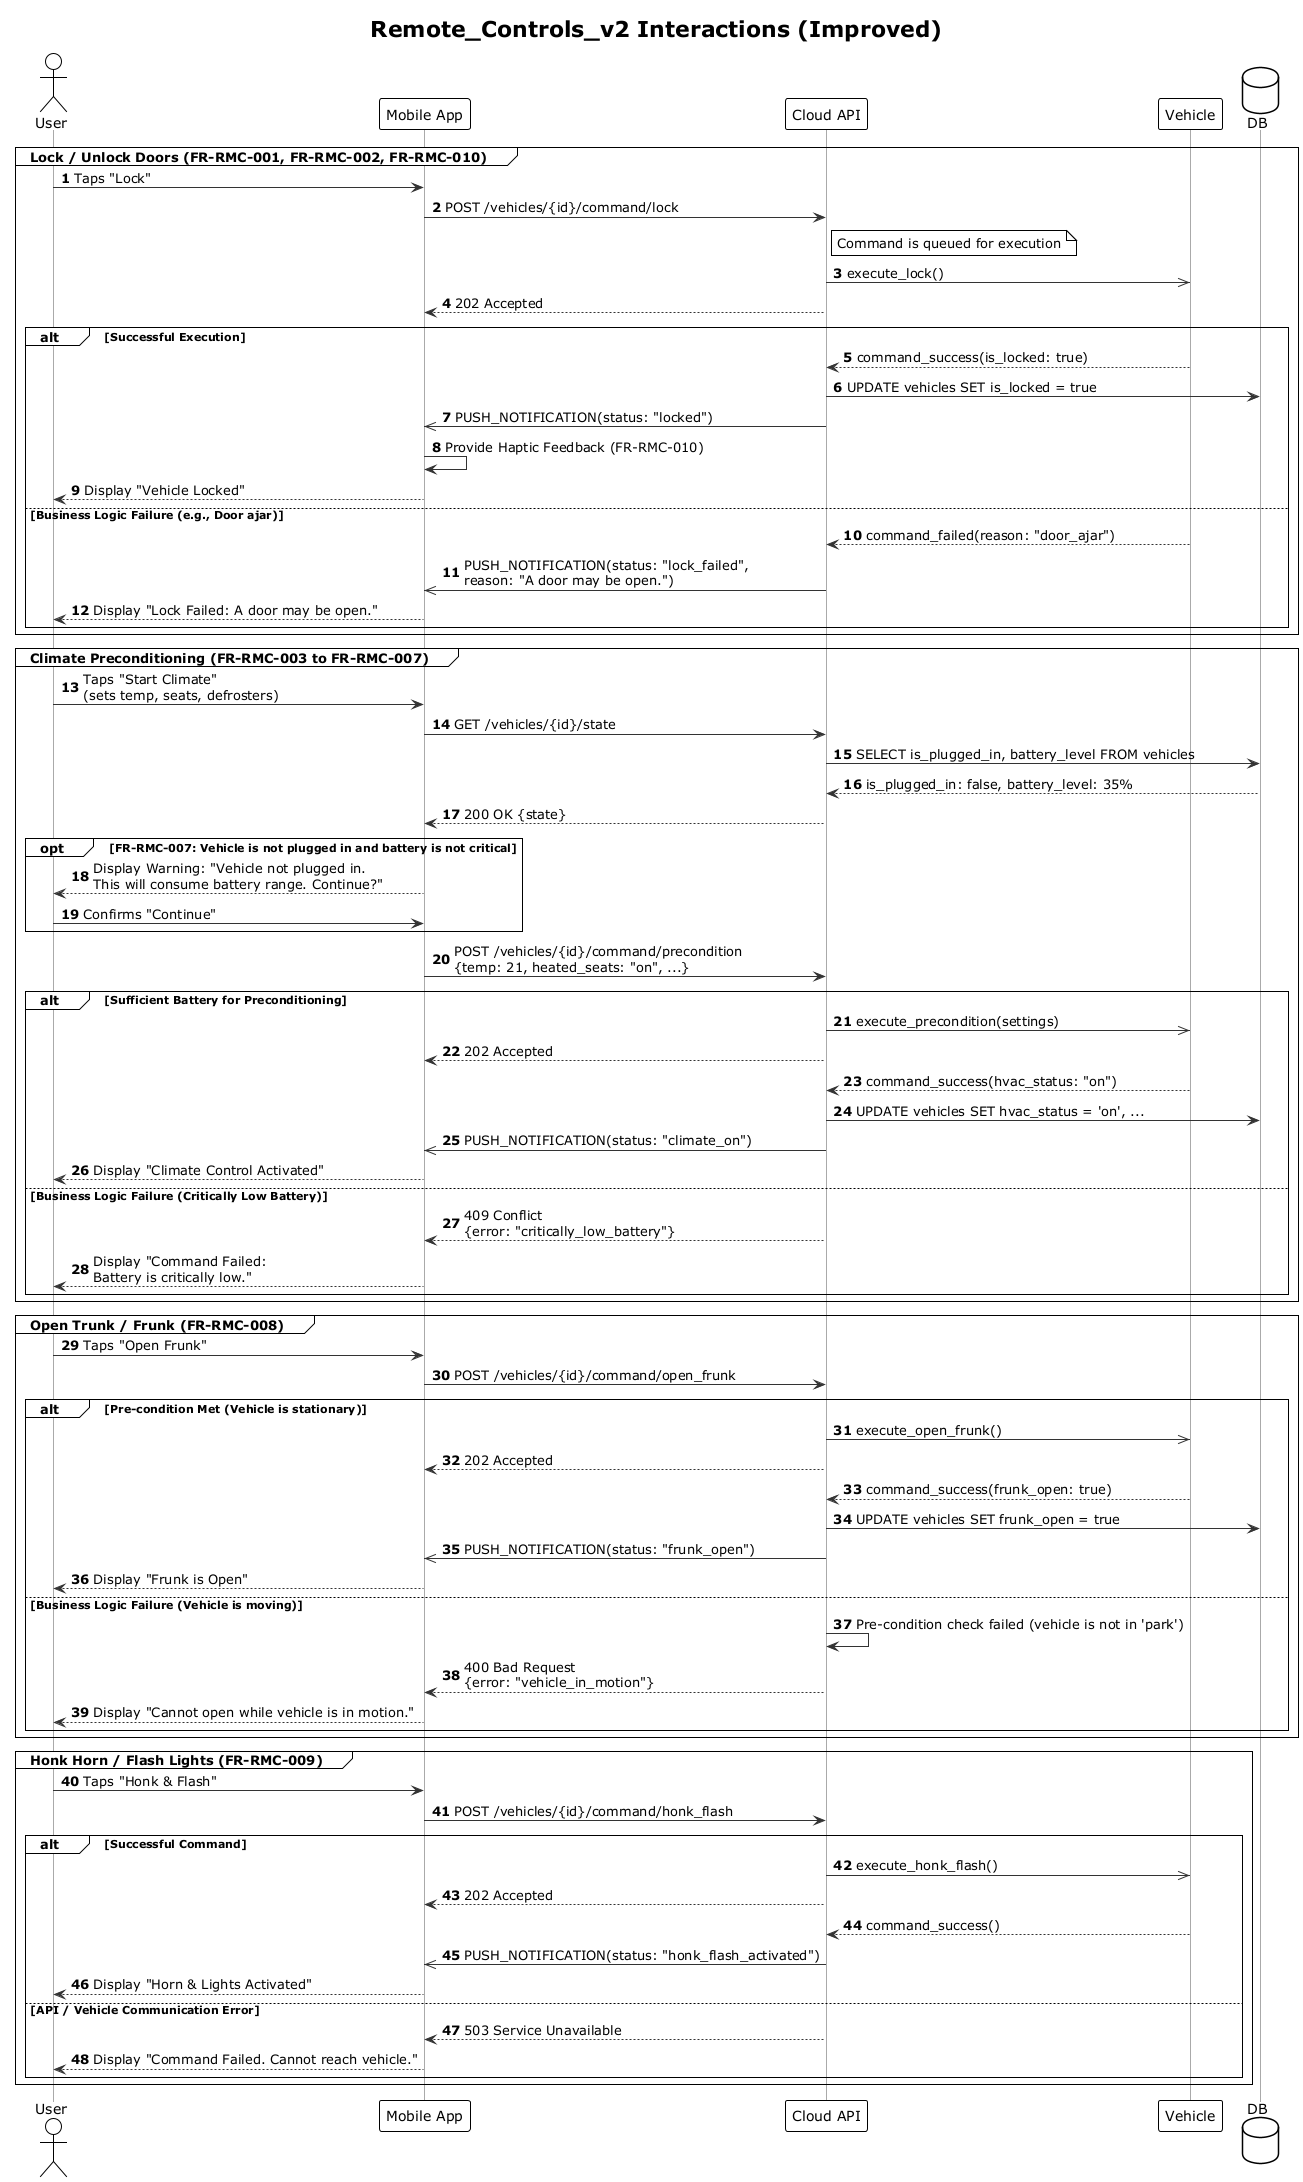

The diagram above was rendered by PlantUML. Its source (embedded in the PNG):
@startuml
!theme plain

title Remote_Controls_v2 Interactions (Improved)
autonumber

actor "User" as User
participant "Mobile App" as App
participant "Cloud API" as API
participant "Vehicle" as Vehicle
database "DB" as DB

skinparam sequence {
    ParticipantBorderColor #555555
    ParticipantBackgroundColor #EEEEEE
    ArrowColor #333333
    LifeLineBorderColor #AAAAAA
}

group Lock / Unlock Doors (FR-RMC-001, FR-RMC-002, FR-RMC-010)

    User -> App: Taps "Lock"
    App -> API: POST /vehicles/{id}/command/lock
    note right of API: Command is queued for execution

    API ->> Vehicle: execute_lock()
    API --> App: 202 Accepted

    alt Successful Execution
        Vehicle --> API: command_success(is_locked: true)
        API -> DB: UPDATE vehicles SET is_locked = true
        API ->> App: PUSH_NOTIFICATION(status: "locked")
        App -> App: Provide Haptic Feedback (FR-RMC-010)
        App --> User: Display "Vehicle Locked"

    else Business Logic Failure (e.g., Door ajar)
        Vehicle --> API: command_failed(reason: "door_ajar")
        API ->> App: PUSH_NOTIFICATION(status: "lock_failed", \nreason: "A door may be open.")
        App --> User: Display "Lock Failed: A door may be open."
    end
end

group Climate Preconditioning (FR-RMC-003 to FR-RMC-007)

    User -> App: Taps "Start Climate" \n(sets temp, seats, defrosters)
    App -> API: GET /vehicles/{id}/state
    API -> DB: SELECT is_plugged_in, battery_level FROM vehicles
    DB --> API: is_plugged_in: false, battery_level: 35%
    API --> App: 200 OK {state}

    opt FR-RMC-007: Vehicle is not plugged in and battery is not critical
        App --> User: Display Warning: "Vehicle not plugged in.\nThis will consume battery range. Continue?"
        User -> App: Confirms "Continue"
    end

    App -> API: POST /vehicles/{id}/command/precondition\n{temp: 21, heated_seats: "on", ...}

    alt Sufficient Battery for Preconditioning
        API ->> Vehicle: execute_precondition(settings)
        API --> App: 202 Accepted

        Vehicle --> API: command_success(hvac_status: "on")
        API -> DB: UPDATE vehicles SET hvac_status = 'on', ...
        API ->> App: PUSH_NOTIFICATION(status: "climate_on")
        App --> User: Display "Climate Control Activated"

    else Business Logic Failure (Critically Low Battery)
        API --> App: 409 Conflict\n{error: "critically_low_battery"}
        App --> User: Display "Command Failed:\nBattery is critically low."
    end
end

group Open Trunk / Frunk (FR-RMC-008)

    User -> App: Taps "Open Frunk"
    App -> API: POST /vehicles/{id}/command/open_frunk

    alt Pre-condition Met (Vehicle is stationary)
        API ->> Vehicle: execute_open_frunk()
        API --> App: 202 Accepted

        Vehicle --> API: command_success(frunk_open: true)
        API -> DB: UPDATE vehicles SET frunk_open = true
        API ->> App: PUSH_NOTIFICATION(status: "frunk_open")
        App --> User: Display "Frunk is Open"

    else Business Logic Failure (Vehicle is moving)
        API -> API: Pre-condition check failed (vehicle is not in 'park')
        API --> App: 400 Bad Request\n{error: "vehicle_in_motion"}
        App --> User: Display "Cannot open while vehicle is in motion."
    end
end

group Honk Horn / Flash Lights (FR-RMC-009)

    User -> App: Taps "Honk & Flash"
    App -> API: POST /vehicles/{id}/command/honk_flash

    alt Successful Command
        API ->> Vehicle: execute_honk_flash()
        API --> App: 202 Accepted

        Vehicle --> API: command_success()
        API ->> App: PUSH_NOTIFICATION(status: "honk_flash_activated")
        App --> User: Display "Horn & Lights Activated"

    else API / Vehicle Communication Error
        API --> App: 503 Service Unavailable
        App --> User: Display "Command Failed. Cannot reach vehicle."
    end
end
@enduml